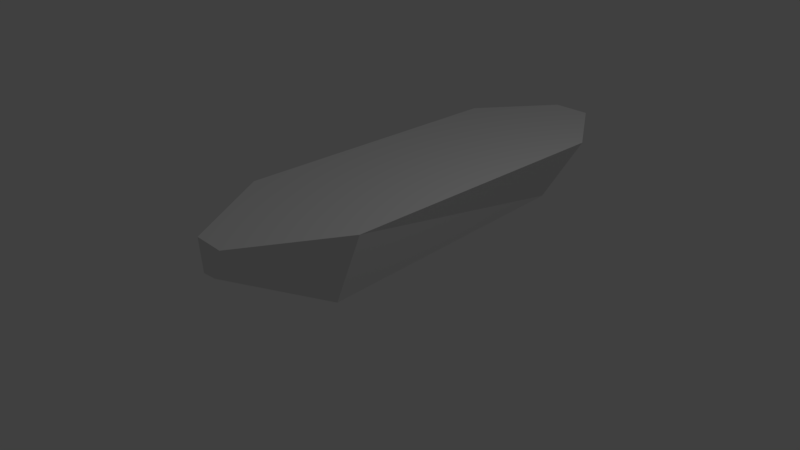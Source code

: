 # Source: boat1.blend  (saved by Blender 2.79.0; exported with 4.5.12 LTS)
import bpy
from mathutils import Matrix  # noqa: F401  (used for matrix-valued properties, if any)

bpy.ops.wm.read_factory_settings(use_empty=True)
scene = bpy.context.scene
scene.name = 'Scene'

# ---- collections
col_collection_1 = bpy.data.collections.new('Collection 1'); scene.collection.children.link(col_collection_1)

# ---- materials (node trees are filled in below, after node groups)
mat_material = bpy.data.materials.new('Material')
mat_material.alpha_threshold = 0.0
mat_material.use_transparent_shadow = False
mat_material.roughness = 0.5
mat_material.line_color = (0.0, 0.0, 0.0, 1.0)

# ---- material node trees

# ---- world
world_world = bpy.data.worlds.new('World'); scene.world = world_world
world_world.color = (0.05088, 0.05088, 0.05088)
world_world.use_sun_shadow = False
world_world.sun_shadow_jitter_overblur = 0.0
world_world.cycles.sampling_method = 'MANUAL'

# ---- cameras
cam_camera = bpy.data.cameras.new('Camera')
cam_camera.clip_end = 100.0
cam_camera.lens = 35.0
cam_camera.sensor_width = 32.0
cam_camera.sensor_height = 18.0
cam_camera.ortho_scale = 7.314
cam_camera.dof.focus_distance = 0.0
cam_camera.dof.aperture_fstop = 128.0

# ---- lights
light_lamp = bpy.data.lights.new('Lamp', 'POINT')
light_lamp.transmission_factor = 0.0
light_lamp.cutoff_distance = 30.0
light_lamp.energy = 100.0
light_lamp.shadow_buffer_clip_start = 1.001
light_lamp.shadow_soft_size = 0.1
light_lamp.shadow_maximum_resolution = 0.006
light_lamp.use_absolute_resolution = True

# ---- meshes
me_cube = bpy.data.meshes.new('Cube')
me_cube.from_pydata([(0.3951, 3.042, -0.00108), (0.5633, -1.0, -0.0619), (-0.4707, -1.013, -0.03879), (-0.473, 3.042, 7.483e-05), (1.0, 3.042, 1.0), (1.002, -1.004, 1.0), (-1.0, -1.0, 1.0), (-1.0, 3.042, 1.0), (0.1172, -2.322, 0.5972), (0.1128, 4.097, 0.6187), (-0.12, 4.097, 0.6225), (0.2951, 4.097, 1.0), (-0.2339, 4.097, 1.0), (-0.08106, -2.335, 0.5917), (0.2784, -2.326, 1.006), (-0.1566, -2.322, 1.006)], [], [(0, 1, 2, 3), (4, 7, 6, 5), (0, 4, 5, 1), (1, 5, 14, 8), (2, 6, 7, 3), (0, 3, 10, 9), (5, 6, 15, 14), (6, 2, 13, 15), (8, 14, 15, 13), (2, 1, 8, 13), (11, 9, 10, 12), (4, 0, 9, 11), (7, 4, 11, 12), (3, 7, 12, 10)])
me_cube.materials.append(mat_material)
me_cube.use_remesh_preserve_volume = False
me_cube.use_remesh_preserve_attributes = False
me_cube.use_mirror_vertex_groups = False
me_cube.update()

# ---- objects
ob_cube = bpy.data.objects.new('Cube', me_cube)
ob_lamp = bpy.data.objects.new('Lamp', light_lamp)
ob_camera = bpy.data.objects.new('Camera', cam_camera)

# ---- transforms, parenting, visibility, modifiers, constraints
ob_cube.location = (0.0, 0.0, 0.0)
ob_cube.lock_rotations_4d = False
ob_cube.empty_display_type = 'ARROWS'
ob_cube.lineart.crease_threshold = 0.0
ob_lamp.location = (4.076, 1.005, 5.904)
ob_lamp.rotation_euler = (0.6503, 0.05522, 1.866)
ob_lamp.lock_rotations_4d = False
ob_lamp.empty_display_type = 'ARROWS'
ob_lamp.color = (0.0, 0.0, 0.0, 0.0)
ob_lamp.lineart.crease_threshold = 0.0
ob_camera.location = (7.481, -6.508, 5.344)
ob_camera.rotation_euler = (1.109, 0.0, 0.8149)
ob_camera.lock_rotations_4d = False
ob_camera.empty_display_type = 'ARROWS'
ob_camera.color = (0.0, 0.0, 0.0, 0.0)
ob_camera.display_type = 'WIRE'
ob_camera.lineart.crease_threshold = 0.0

# ---- collection membership
col_collection_1.objects.link(ob_cube)
col_collection_1.objects.link(ob_lamp)
col_collection_1.objects.link(ob_camera)

# ---- scene / render settings (as saved in the file)
scene.camera = ob_camera
scene.frame_start = 1; scene.frame_end = 250; scene.frame_set(1)
scene.render.engine = 'BLENDER_EEVEE_NEXT'
scene.render.resolution_percentage = 50
scene.render.dither_intensity = 0.0
scene.cycles.use_denoising = False
scene.cycles.samples = 128
scene.cycles.sampling_pattern = 'TABULATED_SOBOL'
scene.cycles.use_adaptive_sampling = False
scene.cycles.use_light_tree = False
scene.cycles.blur_glossy = 0.0
scene.cycles.sample_clamp_indirect = 0.0
scene.view_settings.view_transform = 'Standard'
bpy.context.view_layer.update()
